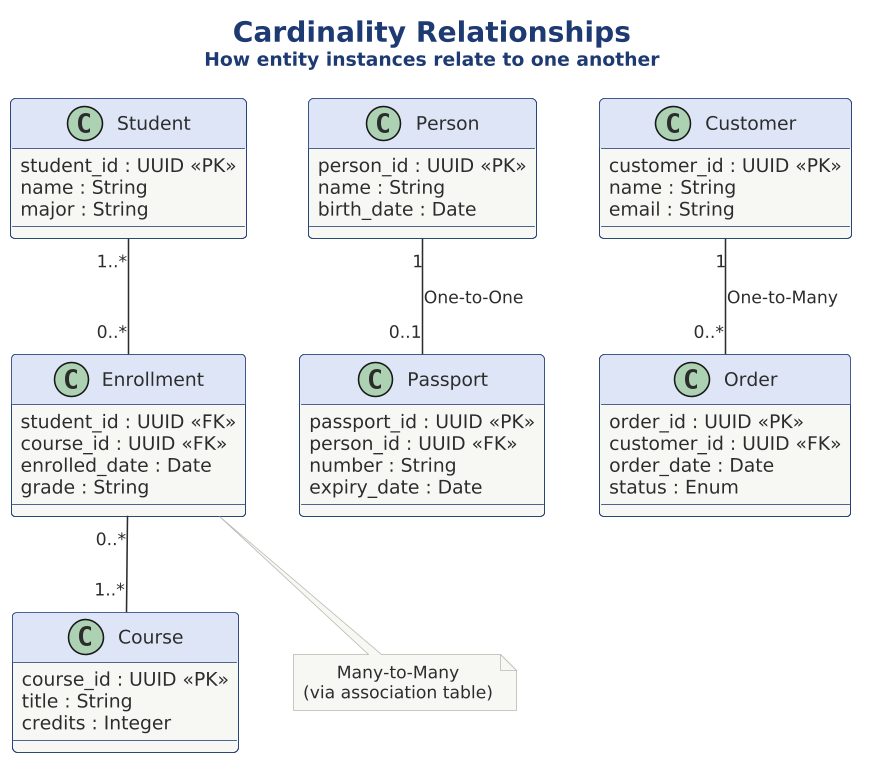

The diagram above was rendered by PlantUML. Its source (embedded in the PNG):
@startuml 03-cardinality-relationships

scale 1.5625



!include ../../../../../../tooling/styles/plantuml/structural/component-diagram-style.iuml

!define ACCENT $line_primary
!define LIGHT $fill_primary
!define DARK $line_primary
!define BORDER $line_primary

title <size:18><b>Cardinality Relationships</b></size>\n<size:12>How entity instances relate to one another</size>

together {
  class "Person" as person {
    person_id : UUID <<PK>>
    name : String
    birth_date : Date
  }

  class "Passport" as passport {
    passport_id : UUID <<PK>>
    person_id : UUID <<FK>>
    number : String
    expiry_date : Date
  }
}

person "1" -- "0..1" passport : One-to-One

together {
  class "Customer" as customer {
    customer_id : UUID <<PK>>
    name : String
    email : String
  }

  class "Order" as order {
    order_id : UUID <<PK>>
    customer_id : UUID <<FK>>
    order_date : Date
    status : Enum
  }
}

customer "1" -- "0..*" order : One-to-Many

together {
  class "Student" as student {
    student_id : UUID <<PK>>
    name : String
    major : String
  }

  class "Enrollment" as enroll {
    student_id : UUID <<FK>>
    course_id : UUID <<FK>>
    enrolled_date : Date
    grade : String
  }

  class "Course" as course {
    course_id : UUID <<PK>>
    title : String
    credits : Integer
  }
}

student "1..*" -- "0..*" enroll
enroll "0..*" -- "1..*" course

note "Many-to-Many\n(via association table)" as N1
enroll .. N1

@enduml